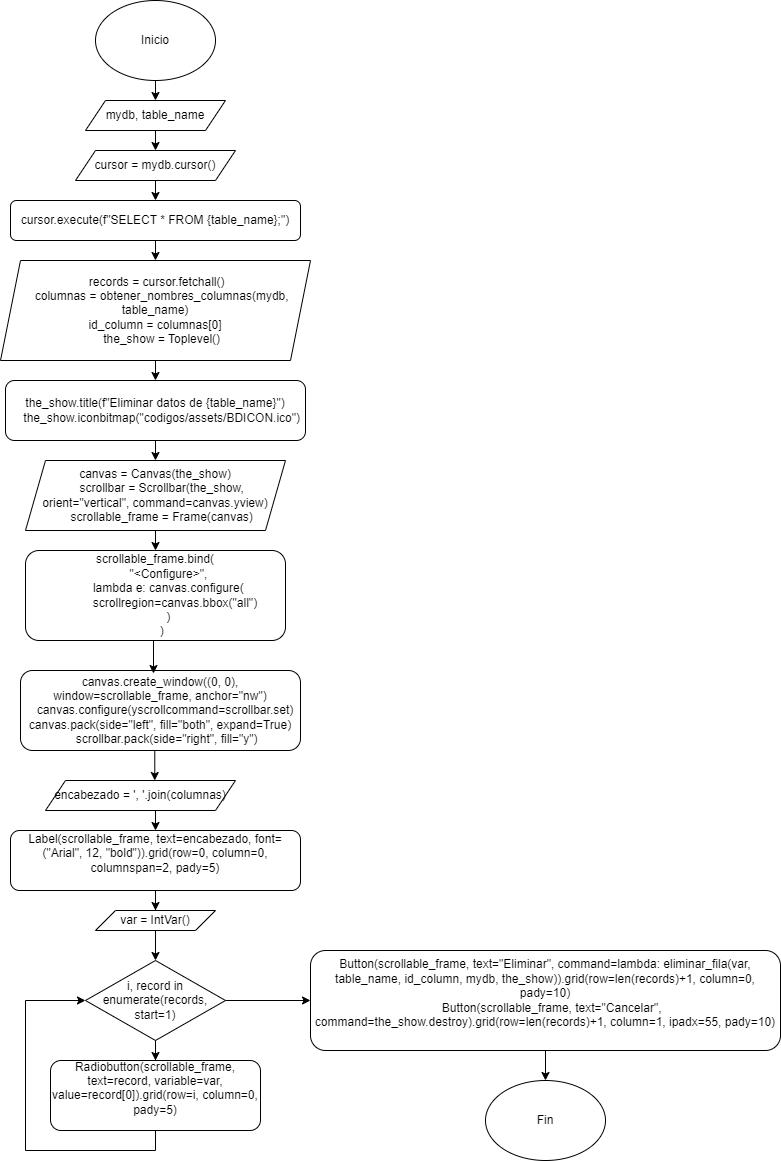

The diagram above was exported from draw.io. Its source (the exported page's mxGraphModel, read from the mxfile embedded in the PNG):
<mxGraphModel dx="438" dy="515" grid="1" gridSize="10" guides="1" tooltips="1" connect="1" arrows="1" fold="1" page="1" pageScale="1" pageWidth="850" pageHeight="1100" math="0" shadow="0">
  <root>
    <mxCell id="0" />
    <mxCell id="1" parent="0" />
    <mxCell id="gUh5TA9iEITUQ7nOX6h2-195" style="edgeStyle=orthogonalEdgeStyle;rounded=0;orthogonalLoop=1;jettySize=auto;html=1;exitX=0.5;exitY=1;exitDx=0;exitDy=0;entryX=0.5;entryY=0;entryDx=0;entryDy=0;" edge="1" parent="1" source="gUh5TA9iEITUQ7nOX6h2-1" target="gUh5TA9iEITUQ7nOX6h2-194">
      <mxGeometry relative="1" as="geometry" />
    </mxCell>
    <mxCell id="gUh5TA9iEITUQ7nOX6h2-1" value="Inicio" style="ellipse;whiteSpace=wrap;html=1;" vertex="1" parent="1">
      <mxGeometry x="140" y="20" width="120" height="80" as="geometry" />
    </mxCell>
    <mxCell id="gUh5TA9iEITUQ7nOX6h2-84" style="edgeStyle=orthogonalEdgeStyle;rounded=0;orthogonalLoop=1;jettySize=auto;html=1;exitX=0.5;exitY=1;exitDx=0;exitDy=0;entryX=0;entryY=0.5;entryDx=0;entryDy=0;" edge="1" parent="1" source="gUh5TA9iEITUQ7nOX6h2-81">
      <mxGeometry relative="1" as="geometry">
        <mxPoint x="105" y="390" as="targetPoint" />
        <Array as="points">
          <mxPoint x="200" y="680" />
          <mxPoint x="40" y="680" />
          <mxPoint x="40" y="390" />
        </Array>
      </mxGeometry>
    </mxCell>
    <mxCell id="gUh5TA9iEITUQ7nOX6h2-197" style="edgeStyle=orthogonalEdgeStyle;rounded=0;orthogonalLoop=1;jettySize=auto;html=1;exitX=0.5;exitY=1;exitDx=0;exitDy=0;entryX=0.5;entryY=0;entryDx=0;entryDy=0;" edge="1" parent="1" source="gUh5TA9iEITUQ7nOX6h2-194" target="gUh5TA9iEITUQ7nOX6h2-196">
      <mxGeometry relative="1" as="geometry" />
    </mxCell>
    <mxCell id="gUh5TA9iEITUQ7nOX6h2-194" value="mydb, table_name" style="shape=parallelogram;perimeter=parallelogramPerimeter;whiteSpace=wrap;html=1;fixedSize=1;" vertex="1" parent="1">
      <mxGeometry x="130" y="120" width="140" height="30" as="geometry" />
    </mxCell>
    <mxCell id="gUh5TA9iEITUQ7nOX6h2-199" style="edgeStyle=orthogonalEdgeStyle;rounded=0;orthogonalLoop=1;jettySize=auto;html=1;exitX=0.5;exitY=1;exitDx=0;exitDy=0;entryX=0.5;entryY=0;entryDx=0;entryDy=0;" edge="1" parent="1" source="gUh5TA9iEITUQ7nOX6h2-196" target="gUh5TA9iEITUQ7nOX6h2-198">
      <mxGeometry relative="1" as="geometry" />
    </mxCell>
    <mxCell id="gUh5TA9iEITUQ7nOX6h2-196" value="cursor = mydb.cursor()" style="shape=parallelogram;perimeter=parallelogramPerimeter;whiteSpace=wrap;html=1;fixedSize=1;" vertex="1" parent="1">
      <mxGeometry x="120" y="170" width="160" height="30" as="geometry" />
    </mxCell>
    <mxCell id="gUh5TA9iEITUQ7nOX6h2-201" style="edgeStyle=orthogonalEdgeStyle;rounded=0;orthogonalLoop=1;jettySize=auto;html=1;exitX=0.5;exitY=1;exitDx=0;exitDy=0;entryX=0.5;entryY=0;entryDx=0;entryDy=0;" edge="1" parent="1" source="gUh5TA9iEITUQ7nOX6h2-198" target="gUh5TA9iEITUQ7nOX6h2-200">
      <mxGeometry relative="1" as="geometry" />
    </mxCell>
    <mxCell id="gUh5TA9iEITUQ7nOX6h2-198" value="cursor.execute(f&quot;SELECT * FROM {table_name};&quot;)" style="rounded=1;whiteSpace=wrap;html=1;" vertex="1" parent="1">
      <mxGeometry x="55" y="220" width="290" height="40" as="geometry" />
    </mxCell>
    <mxCell id="gUh5TA9iEITUQ7nOX6h2-203" style="edgeStyle=orthogonalEdgeStyle;rounded=0;orthogonalLoop=1;jettySize=auto;html=1;exitX=0.5;exitY=1;exitDx=0;exitDy=0;entryX=0.5;entryY=0;entryDx=0;entryDy=0;" edge="1" parent="1" source="gUh5TA9iEITUQ7nOX6h2-200" target="gUh5TA9iEITUQ7nOX6h2-202">
      <mxGeometry relative="1" as="geometry" />
    </mxCell>
    <mxCell id="gUh5TA9iEITUQ7nOX6h2-200" value="&lt;div&gt;&amp;nbsp;records = cursor.fetchall()&lt;/div&gt;&lt;div&gt;&amp;nbsp; &amp;nbsp; columnas = obtener_nombres_columnas(mydb, table_name)&lt;/div&gt;&lt;div&gt;&lt;div&gt;id_column = columnas[0]&lt;/div&gt;&lt;div&gt;&amp;nbsp; &amp;nbsp; the_show = Toplevel()&lt;/div&gt;&lt;/div&gt;" style="shape=parallelogram;perimeter=parallelogramPerimeter;whiteSpace=wrap;html=1;fixedSize=1;" vertex="1" parent="1">
      <mxGeometry x="45" y="280" width="310" height="100" as="geometry" />
    </mxCell>
    <mxCell id="gUh5TA9iEITUQ7nOX6h2-205" style="edgeStyle=orthogonalEdgeStyle;rounded=0;orthogonalLoop=1;jettySize=auto;html=1;exitX=0.5;exitY=1;exitDx=0;exitDy=0;entryX=0.5;entryY=0;entryDx=0;entryDy=0;" edge="1" parent="1" source="gUh5TA9iEITUQ7nOX6h2-202" target="gUh5TA9iEITUQ7nOX6h2-204">
      <mxGeometry relative="1" as="geometry" />
    </mxCell>
    <mxCell id="gUh5TA9iEITUQ7nOX6h2-202" value="&lt;div&gt;the_show.title(f&quot;Eliminar datos de {table_name}&quot;)&lt;/div&gt;&lt;div&gt;&amp;nbsp; &amp;nbsp; the_show.iconbitmap(&quot;codigos/assets/BDICON.ico&quot;)&lt;/div&gt;" style="rounded=1;whiteSpace=wrap;html=1;" vertex="1" parent="1">
      <mxGeometry x="50" y="400" width="300" height="60" as="geometry" />
    </mxCell>
    <mxCell id="gUh5TA9iEITUQ7nOX6h2-207" style="edgeStyle=orthogonalEdgeStyle;rounded=0;orthogonalLoop=1;jettySize=auto;html=1;exitX=0.5;exitY=1;exitDx=0;exitDy=0;entryX=0.5;entryY=0;entryDx=0;entryDy=0;" edge="1" parent="1" source="gUh5TA9iEITUQ7nOX6h2-204" target="gUh5TA9iEITUQ7nOX6h2-206">
      <mxGeometry relative="1" as="geometry" />
    </mxCell>
    <mxCell id="gUh5TA9iEITUQ7nOX6h2-204" value="&lt;div&gt;canvas = Canvas(the_show)&lt;/div&gt;&lt;div&gt;&amp;nbsp; &amp;nbsp; scrollbar = Scrollbar(the_show, orient=&quot;vertical&quot;, command=canvas.yview)&lt;/div&gt;&lt;div&gt;&amp;nbsp; &amp;nbsp; scrollable_frame = Frame(canvas)&lt;/div&gt;" style="shape=parallelogram;perimeter=parallelogramPerimeter;whiteSpace=wrap;html=1;fixedSize=1;" vertex="1" parent="1">
      <mxGeometry x="70" y="480" width="260" height="70" as="geometry" />
    </mxCell>
    <mxCell id="gUh5TA9iEITUQ7nOX6h2-206" value="&lt;div&gt;scrollable_frame.bind(&lt;/div&gt;&lt;div&gt;&amp;nbsp; &amp;nbsp; &amp;nbsp; &amp;nbsp; &quot;&amp;lt;Configure&amp;gt;&quot;,&lt;/div&gt;&lt;div&gt;&amp;nbsp; &amp;nbsp; &amp;nbsp; &amp;nbsp; lambda e: canvas.configure(&lt;/div&gt;&lt;div&gt;&amp;nbsp; &amp;nbsp; &amp;nbsp; &amp;nbsp; &amp;nbsp; &amp;nbsp; scrollregion=canvas.bbox(&quot;all&quot;)&lt;/div&gt;&lt;div&gt;&amp;nbsp; &amp;nbsp; &amp;nbsp; &amp;nbsp; )&lt;/div&gt;&lt;div&gt;&amp;nbsp; &amp;nbsp; )&lt;/div&gt;" style="rounded=1;whiteSpace=wrap;html=1;" vertex="1" parent="1">
      <mxGeometry x="70" y="570" width="260" height="90" as="geometry" />
    </mxCell>
    <mxCell id="gUh5TA9iEITUQ7nOX6h2-208" value="&lt;div&gt;canvas.create_window((0, 0), window=scrollable_frame, anchor=&quot;nw&quot;)&lt;/div&gt;&lt;div&gt;&amp;nbsp; &amp;nbsp;canvas.configure(yscrollcommand=scrollbar.set)&lt;/div&gt;&lt;div&gt;&lt;div&gt;canvas.pack(side=&quot;left&quot;, fill=&quot;both&quot;, expand=True)&lt;/div&gt;&lt;div&gt;&amp;nbsp; &amp;nbsp; scrollbar.pack(side=&quot;right&quot;, fill=&quot;y&quot;)&lt;/div&gt;&lt;/div&gt;" style="rounded=1;whiteSpace=wrap;html=1;" vertex="1" parent="1">
      <mxGeometry x="65" y="690" width="280" height="80" as="geometry" />
    </mxCell>
    <mxCell id="gUh5TA9iEITUQ7nOX6h2-209" style="edgeStyle=orthogonalEdgeStyle;rounded=0;orthogonalLoop=1;jettySize=auto;html=1;exitX=0.5;exitY=1;exitDx=0;exitDy=0;entryX=0.475;entryY=0.038;entryDx=0;entryDy=0;entryPerimeter=0;" edge="1" parent="1" source="gUh5TA9iEITUQ7nOX6h2-206" target="gUh5TA9iEITUQ7nOX6h2-208">
      <mxGeometry relative="1" as="geometry" />
    </mxCell>
    <mxCell id="gUh5TA9iEITUQ7nOX6h2-213" style="edgeStyle=orthogonalEdgeStyle;rounded=0;orthogonalLoop=1;jettySize=auto;html=1;exitX=0.5;exitY=1;exitDx=0;exitDy=0;entryX=0.5;entryY=0;entryDx=0;entryDy=0;" edge="1" parent="1" source="gUh5TA9iEITUQ7nOX6h2-210" target="gUh5TA9iEITUQ7nOX6h2-212">
      <mxGeometry relative="1" as="geometry" />
    </mxCell>
    <mxCell id="gUh5TA9iEITUQ7nOX6h2-210" value="encabezado = ', '.join(columnas)" style="shape=parallelogram;perimeter=parallelogramPerimeter;whiteSpace=wrap;html=1;fixedSize=1;" vertex="1" parent="1">
      <mxGeometry x="90" y="800" width="190" height="30" as="geometry" />
    </mxCell>
    <mxCell id="gUh5TA9iEITUQ7nOX6h2-211" style="edgeStyle=orthogonalEdgeStyle;rounded=0;orthogonalLoop=1;jettySize=auto;html=1;exitX=0.5;exitY=1;exitDx=0;exitDy=0;entryX=0.575;entryY=0;entryDx=0;entryDy=0;entryPerimeter=0;" edge="1" parent="1" source="gUh5TA9iEITUQ7nOX6h2-208" target="gUh5TA9iEITUQ7nOX6h2-210">
      <mxGeometry relative="1" as="geometry" />
    </mxCell>
    <mxCell id="gUh5TA9iEITUQ7nOX6h2-215" style="edgeStyle=orthogonalEdgeStyle;rounded=0;orthogonalLoop=1;jettySize=auto;html=1;exitX=0.5;exitY=1;exitDx=0;exitDy=0;" edge="1" parent="1" source="gUh5TA9iEITUQ7nOX6h2-212" target="gUh5TA9iEITUQ7nOX6h2-214">
      <mxGeometry relative="1" as="geometry" />
    </mxCell>
    <mxCell id="gUh5TA9iEITUQ7nOX6h2-212" value="&lt;div&gt;Label(scrollable_frame, text=encabezado, font=(&quot;Arial&quot;, 12, &quot;bold&quot;)).grid(row=0, column=0, columnspan=2, pady=5)&lt;/div&gt;&lt;div&gt;&lt;br&gt;&lt;/div&gt;" style="rounded=1;whiteSpace=wrap;html=1;" vertex="1" parent="1">
      <mxGeometry x="55" y="850" width="290" height="60" as="geometry" />
    </mxCell>
    <mxCell id="gUh5TA9iEITUQ7nOX6h2-217" style="edgeStyle=orthogonalEdgeStyle;rounded=0;orthogonalLoop=1;jettySize=auto;html=1;exitX=0.5;exitY=1;exitDx=0;exitDy=0;entryX=0.5;entryY=0;entryDx=0;entryDy=0;" edge="1" parent="1" source="gUh5TA9iEITUQ7nOX6h2-214" target="gUh5TA9iEITUQ7nOX6h2-216">
      <mxGeometry relative="1" as="geometry" />
    </mxCell>
    <mxCell id="gUh5TA9iEITUQ7nOX6h2-214" value="var = IntVar()" style="shape=parallelogram;perimeter=parallelogramPerimeter;whiteSpace=wrap;html=1;fixedSize=1;" vertex="1" parent="1">
      <mxGeometry x="140" y="930" width="120" height="20" as="geometry" />
    </mxCell>
    <mxCell id="gUh5TA9iEITUQ7nOX6h2-219" style="edgeStyle=orthogonalEdgeStyle;rounded=0;orthogonalLoop=1;jettySize=auto;html=1;exitX=0.5;exitY=1;exitDx=0;exitDy=0;" edge="1" parent="1" source="gUh5TA9iEITUQ7nOX6h2-216" target="gUh5TA9iEITUQ7nOX6h2-218">
      <mxGeometry relative="1" as="geometry" />
    </mxCell>
    <mxCell id="gUh5TA9iEITUQ7nOX6h2-222" style="edgeStyle=orthogonalEdgeStyle;rounded=0;orthogonalLoop=1;jettySize=auto;html=1;exitX=1;exitY=0.5;exitDx=0;exitDy=0;entryX=0;entryY=0.5;entryDx=0;entryDy=0;" edge="1" parent="1" source="gUh5TA9iEITUQ7nOX6h2-216" target="gUh5TA9iEITUQ7nOX6h2-221">
      <mxGeometry relative="1" as="geometry" />
    </mxCell>
    <mxCell id="gUh5TA9iEITUQ7nOX6h2-216" value="i, record in enumerate(records, start=1)" style="rhombus;whiteSpace=wrap;html=1;" vertex="1" parent="1">
      <mxGeometry x="130" y="980" width="140" height="80" as="geometry" />
    </mxCell>
    <mxCell id="gUh5TA9iEITUQ7nOX6h2-220" style="edgeStyle=orthogonalEdgeStyle;rounded=0;orthogonalLoop=1;jettySize=auto;html=1;exitX=0.5;exitY=1;exitDx=0;exitDy=0;entryX=0;entryY=0.5;entryDx=0;entryDy=0;" edge="1" parent="1" source="gUh5TA9iEITUQ7nOX6h2-218" target="gUh5TA9iEITUQ7nOX6h2-216">
      <mxGeometry relative="1" as="geometry">
        <Array as="points">
          <mxPoint x="200" y="1170" />
          <mxPoint x="70" y="1170" />
          <mxPoint x="70" y="1020" />
        </Array>
      </mxGeometry>
    </mxCell>
    <mxCell id="gUh5TA9iEITUQ7nOX6h2-218" value="&lt;div&gt;Radiobutton(scrollable_frame, text=record, variable=var, value=record[0]).grid(row=i, column=0, pady=5)&lt;/div&gt;&lt;div&gt;&lt;br&gt;&lt;/div&gt;" style="rounded=1;whiteSpace=wrap;html=1;" vertex="1" parent="1">
      <mxGeometry x="95" y="1080" width="210" height="70" as="geometry" />
    </mxCell>
    <mxCell id="gUh5TA9iEITUQ7nOX6h2-224" style="edgeStyle=orthogonalEdgeStyle;rounded=0;orthogonalLoop=1;jettySize=auto;html=1;exitX=0.5;exitY=1;exitDx=0;exitDy=0;entryX=0.5;entryY=0;entryDx=0;entryDy=0;" edge="1" parent="1" source="gUh5TA9iEITUQ7nOX6h2-221" target="gUh5TA9iEITUQ7nOX6h2-223">
      <mxGeometry relative="1" as="geometry" />
    </mxCell>
    <mxCell id="gUh5TA9iEITUQ7nOX6h2-221" value="&lt;div&gt;Button(scrollable_frame, text=&quot;Eliminar&quot;, command=lambda: eliminar_fila(var, table_name, id_column, mydb, the_show)).grid(row=len(records)+1, column=0, pady=10)&lt;/div&gt;&lt;div&gt;&amp;nbsp; &amp;nbsp; Button(scrollable_frame, text=&quot;Cancelar&quot;, command=the_show.destroy).grid(row=len(records)+1, column=1, ipadx=55, pady=10)&lt;/div&gt;&lt;div&gt;&lt;br&gt;&lt;/div&gt;" style="rounded=1;whiteSpace=wrap;html=1;" vertex="1" parent="1">
      <mxGeometry x="355" y="970" width="470" height="100" as="geometry" />
    </mxCell>
    <mxCell id="gUh5TA9iEITUQ7nOX6h2-223" value="Fin" style="ellipse;whiteSpace=wrap;html=1;" vertex="1" parent="1">
      <mxGeometry x="530" y="1100" width="120" height="80" as="geometry" />
    </mxCell>
  </root>
</mxGraphModel>